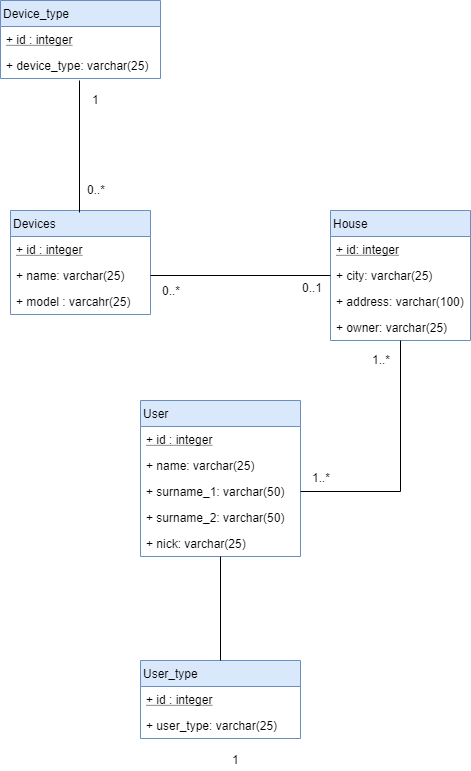

The diagram above was exported from draw.io. Its source (the exported page's mxGraphModel, read from the mxfile embedded in the PNG):
<mxGraphModel dx="1648" dy="762" grid="1" gridSize="10" guides="1" tooltips="1" connect="1" arrows="1" fold="1" page="1" pageScale="1" pageWidth="1100" pageHeight="850" background="#ffffff" math="0" shadow="0">
  <root>
    <mxCell id="0" />
    <mxCell id="1" parent="0" />
    <mxCell id="TPIqdbfWrQtuD3qRlvWt-3" value="Devices" style="swimlane;fontStyle=0;childLayout=stackLayout;horizontal=1;startSize=26;fillColor=#dae8fc;horizontalStack=0;resizeParent=1;resizeParentMax=0;resizeLast=0;collapsible=1;marginBottom=0;rounded=0;align=left;strokeColor=#6c8ebf;" parent="1" vertex="1">
      <mxGeometry x="140" y="470" width="140" height="104" as="geometry" />
    </mxCell>
    <mxCell id="TPIqdbfWrQtuD3qRlvWt-4" value="+ id : integer&#10;" style="text;strokeColor=none;fillColor=none;align=left;verticalAlign=top;spacingLeft=4;spacingRight=4;overflow=hidden;rotatable=0;points=[[0,0.5],[1,0.5]];portConstraint=eastwest;fontStyle=4" parent="TPIqdbfWrQtuD3qRlvWt-3" vertex="1">
      <mxGeometry y="26" width="140" height="26" as="geometry" />
    </mxCell>
    <mxCell id="TPIqdbfWrQtuD3qRlvWt-7" value="+ name: varchar(25)" style="text;strokeColor=none;fillColor=none;align=left;verticalAlign=top;spacingLeft=4;spacingRight=4;overflow=hidden;rotatable=0;points=[[0,0.5],[1,0.5]];portConstraint=eastwest;" parent="TPIqdbfWrQtuD3qRlvWt-3" vertex="1">
      <mxGeometry y="52" width="140" height="26" as="geometry" />
    </mxCell>
    <mxCell id="TPIqdbfWrQtuD3qRlvWt-6" value="+ model : varcahr(25)" style="text;strokeColor=none;fillColor=none;align=left;verticalAlign=top;spacingLeft=4;spacingRight=4;overflow=hidden;rotatable=0;points=[[0,0.5],[1,0.5]];portConstraint=eastwest;" parent="TPIqdbfWrQtuD3qRlvWt-3" vertex="1">
      <mxGeometry y="78" width="140" height="26" as="geometry" />
    </mxCell>
    <mxCell id="TPIqdbfWrQtuD3qRlvWt-9" value="House" style="swimlane;fontStyle=0;childLayout=stackLayout;horizontal=1;startSize=26;fillColor=#dae8fc;horizontalStack=0;resizeParent=1;resizeParentMax=0;resizeLast=0;collapsible=1;marginBottom=0;rounded=0;align=left;strokeColor=#6c8ebf;" parent="1" vertex="1">
      <mxGeometry x="460" y="470" width="140" height="130" as="geometry" />
    </mxCell>
    <mxCell id="TPIqdbfWrQtuD3qRlvWt-10" value="+ id: integer" style="text;strokeColor=none;fillColor=none;align=left;verticalAlign=top;spacingLeft=4;spacingRight=4;overflow=hidden;rotatable=0;points=[[0,0.5],[1,0.5]];portConstraint=eastwest;fontStyle=4" parent="TPIqdbfWrQtuD3qRlvWt-9" vertex="1">
      <mxGeometry y="26" width="140" height="26" as="geometry" />
    </mxCell>
    <mxCell id="TPIqdbfWrQtuD3qRlvWt-11" value="+ city: varchar(25)" style="text;strokeColor=none;fillColor=none;align=left;verticalAlign=top;spacingLeft=4;spacingRight=4;overflow=hidden;rotatable=0;points=[[0,0.5],[1,0.5]];portConstraint=eastwest;" parent="TPIqdbfWrQtuD3qRlvWt-9" vertex="1">
      <mxGeometry y="52" width="140" height="26" as="geometry" />
    </mxCell>
    <mxCell id="TPIqdbfWrQtuD3qRlvWt-12" value="+ address: varchar(100)&#10;" style="text;strokeColor=none;fillColor=none;align=left;verticalAlign=top;spacingLeft=4;spacingRight=4;overflow=hidden;rotatable=0;points=[[0,0.5],[1,0.5]];portConstraint=eastwest;" parent="TPIqdbfWrQtuD3qRlvWt-9" vertex="1">
      <mxGeometry y="78" width="140" height="26" as="geometry" />
    </mxCell>
    <mxCell id="TPIqdbfWrQtuD3qRlvWt-13" value="+ owner: varchar(25)" style="text;strokeColor=none;fillColor=none;align=left;verticalAlign=top;spacingLeft=4;spacingRight=4;overflow=hidden;rotatable=0;points=[[0,0.5],[1,0.5]];portConstraint=eastwest;" parent="TPIqdbfWrQtuD3qRlvWt-9" vertex="1">
      <mxGeometry y="104" width="140" height="26" as="geometry" />
    </mxCell>
    <mxCell id="TPIqdbfWrQtuD3qRlvWt-15" value="User" style="swimlane;fontStyle=0;childLayout=stackLayout;horizontal=1;startSize=26;fillColor=#dae8fc;horizontalStack=0;resizeParent=1;resizeParentMax=0;resizeLast=0;collapsible=1;marginBottom=0;rounded=0;align=left;strokeColor=#6c8ebf;" parent="1" vertex="1">
      <mxGeometry x="270" y="660" width="160" height="156" as="geometry" />
    </mxCell>
    <mxCell id="TPIqdbfWrQtuD3qRlvWt-16" value="+ id : integer&#10;" style="text;strokeColor=none;fillColor=none;align=left;verticalAlign=top;spacingLeft=4;spacingRight=4;overflow=hidden;rotatable=0;points=[[0,0.5],[1,0.5]];portConstraint=eastwest;fontStyle=4" parent="TPIqdbfWrQtuD3qRlvWt-15" vertex="1">
      <mxGeometry y="26" width="160" height="26" as="geometry" />
    </mxCell>
    <mxCell id="TPIqdbfWrQtuD3qRlvWt-17" value="+ name: varchar(25)" style="text;strokeColor=none;fillColor=none;align=left;verticalAlign=top;spacingLeft=4;spacingRight=4;overflow=hidden;rotatable=0;points=[[0,0.5],[1,0.5]];portConstraint=eastwest;" parent="TPIqdbfWrQtuD3qRlvWt-15" vertex="1">
      <mxGeometry y="52" width="160" height="26" as="geometry" />
    </mxCell>
    <mxCell id="TPIqdbfWrQtuD3qRlvWt-18" value="+ surname_1: varchar(50)&#10;" style="text;strokeColor=none;fillColor=none;align=left;verticalAlign=top;spacingLeft=4;spacingRight=4;overflow=hidden;rotatable=0;points=[[0,0.5],[1,0.5]];portConstraint=eastwest;" parent="TPIqdbfWrQtuD3qRlvWt-15" vertex="1">
      <mxGeometry y="78" width="160" height="26" as="geometry" />
    </mxCell>
    <mxCell id="TPIqdbfWrQtuD3qRlvWt-19" value="+ surname_2: varchar(50)" style="text;strokeColor=none;fillColor=none;align=left;verticalAlign=top;spacingLeft=4;spacingRight=4;overflow=hidden;rotatable=0;points=[[0,0.5],[1,0.5]];portConstraint=eastwest;" parent="TPIqdbfWrQtuD3qRlvWt-15" vertex="1">
      <mxGeometry y="104" width="160" height="26" as="geometry" />
    </mxCell>
    <mxCell id="TPIqdbfWrQtuD3qRlvWt-20" value="+ nick: varchar(25)" style="text;strokeColor=none;fillColor=none;align=left;verticalAlign=top;spacingLeft=4;spacingRight=4;overflow=hidden;rotatable=0;points=[[0,0.5],[1,0.5]];portConstraint=eastwest;" parent="TPIqdbfWrQtuD3qRlvWt-15" vertex="1">
      <mxGeometry y="130" width="160" height="26" as="geometry" />
    </mxCell>
    <mxCell id="TPIqdbfWrQtuD3qRlvWt-25" style="edgeStyle=orthogonalEdgeStyle;rounded=0;orthogonalLoop=1;jettySize=auto;html=1;exitX=1;exitY=0.5;exitDx=0;exitDy=0;entryX=0;entryY=0.5;entryDx=0;entryDy=0;endArrow=none;endFill=0;" parent="1" source="TPIqdbfWrQtuD3qRlvWt-7" target="TPIqdbfWrQtuD3qRlvWt-11" edge="1">
      <mxGeometry relative="1" as="geometry" />
    </mxCell>
    <mxCell id="TPIqdbfWrQtuD3qRlvWt-28" value="1..*" style="text;html=1;resizable=0;points=[];autosize=1;align=left;verticalAlign=top;spacingTop=-4;" parent="1" vertex="1">
      <mxGeometry x="500" y="610" width="30" height="20" as="geometry" />
    </mxCell>
    <mxCell id="TPIqdbfWrQtuD3qRlvWt-29" value="1..*" style="text;html=1;resizable=0;points=[];autosize=1;align=left;verticalAlign=top;spacingTop=-4;" parent="1" vertex="1">
      <mxGeometry x="440" y="728" width="30" height="20" as="geometry" />
    </mxCell>
    <mxCell id="TPIqdbfWrQtuD3qRlvWt-30" value="0..1" style="text;html=1;resizable=0;points=[];autosize=1;align=left;verticalAlign=top;spacingTop=-4;" parent="1" vertex="1">
      <mxGeometry x="430" y="538" width="40" height="20" as="geometry" />
    </mxCell>
    <mxCell id="TPIqdbfWrQtuD3qRlvWt-31" value="0..*" style="text;html=1;resizable=0;points=[];autosize=1;align=left;verticalAlign=top;spacingTop=-4;" parent="1" vertex="1">
      <mxGeometry x="290" y="541" width="30" height="20" as="geometry" />
    </mxCell>
    <mxCell id="TPIqdbfWrQtuD3qRlvWt-33" value="Device_type" style="swimlane;fontStyle=0;childLayout=stackLayout;horizontal=1;startSize=26;fillColor=#dae8fc;horizontalStack=0;resizeParent=1;resizeParentMax=0;resizeLast=0;collapsible=1;marginBottom=0;rounded=0;align=left;strokeColor=#6c8ebf;" parent="1" vertex="1">
      <mxGeometry x="130" y="260" width="160" height="78" as="geometry" />
    </mxCell>
    <mxCell id="TPIqdbfWrQtuD3qRlvWt-34" value="+ id : integer" style="text;strokeColor=none;fillColor=none;align=left;verticalAlign=top;spacingLeft=4;spacingRight=4;overflow=hidden;rotatable=0;points=[[0,0.5],[1,0.5]];portConstraint=eastwest;fontStyle=4" parent="TPIqdbfWrQtuD3qRlvWt-33" vertex="1">
      <mxGeometry y="26" width="160" height="26" as="geometry" />
    </mxCell>
    <mxCell id="TPIqdbfWrQtuD3qRlvWt-35" value="+ device_type: varchar(25)" style="text;strokeColor=none;fillColor=none;align=left;verticalAlign=top;spacingLeft=4;spacingRight=4;overflow=hidden;rotatable=0;points=[[0,0.5],[1,0.5]];portConstraint=eastwest;" parent="TPIqdbfWrQtuD3qRlvWt-33" vertex="1">
      <mxGeometry y="52" width="160" height="26" as="geometry" />
    </mxCell>
    <mxCell id="TPIqdbfWrQtuD3qRlvWt-39" value="" style="endArrow=none;html=1;" parent="1" edge="1">
      <mxGeometry width="50" height="50" relative="1" as="geometry">
        <mxPoint x="209" y="472" as="sourcePoint" />
        <mxPoint x="209" y="340" as="targetPoint" />
      </mxGeometry>
    </mxCell>
    <mxCell id="TPIqdbfWrQtuD3qRlvWt-40" value="1" style="text;html=1;resizable=0;points=[];autosize=1;align=left;verticalAlign=top;spacingTop=-4;" parent="1" vertex="1">
      <mxGeometry x="220" y="350" width="20" height="20" as="geometry" />
    </mxCell>
    <mxCell id="TPIqdbfWrQtuD3qRlvWt-41" value="0..*" style="text;html=1;resizable=0;points=[];autosize=1;align=left;verticalAlign=top;spacingTop=-4;" parent="1" vertex="1">
      <mxGeometry x="215" y="440" width="30" height="20" as="geometry" />
    </mxCell>
    <mxCell id="TPIqdbfWrQtuD3qRlvWt-42" value="User_type" style="swimlane;fontStyle=0;childLayout=stackLayout;horizontal=1;startSize=26;fillColor=#dae8fc;horizontalStack=0;resizeParent=1;resizeParentMax=0;resizeLast=0;collapsible=1;marginBottom=0;rounded=0;align=left;strokeColor=#6c8ebf;" parent="1" vertex="1">
      <mxGeometry x="270" y="920" width="160" height="78" as="geometry" />
    </mxCell>
    <mxCell id="TPIqdbfWrQtuD3qRlvWt-43" value="+ id : integer" style="text;strokeColor=none;fillColor=none;align=left;verticalAlign=top;spacingLeft=4;spacingRight=4;overflow=hidden;rotatable=0;points=[[0,0.5],[1,0.5]];portConstraint=eastwest;fontStyle=4" parent="TPIqdbfWrQtuD3qRlvWt-42" vertex="1">
      <mxGeometry y="26" width="160" height="26" as="geometry" />
    </mxCell>
    <mxCell id="TPIqdbfWrQtuD3qRlvWt-44" value="+ user_type: varchar(25)" style="text;strokeColor=none;fillColor=none;align=left;verticalAlign=top;spacingLeft=4;spacingRight=4;overflow=hidden;rotatable=0;points=[[0,0.5],[1,0.5]];portConstraint=eastwest;" parent="TPIqdbfWrQtuD3qRlvWt-42" vertex="1">
      <mxGeometry y="52" width="160" height="26" as="geometry" />
    </mxCell>
    <mxCell id="TPIqdbfWrQtuD3qRlvWt-45" value="1" style="text;html=1;resizable=0;points=[];autosize=1;align=left;verticalAlign=top;spacingTop=-4;" parent="1" vertex="1">
      <mxGeometry x="360" y="1010" width="20" height="20" as="geometry" />
    </mxCell>
    <mxCell id="TPIqdbfWrQtuD3qRlvWt-47" value="" style="endArrow=none;html=1;exitX=0.5;exitY=0;exitDx=0;exitDy=0;" parent="1" source="TPIqdbfWrQtuD3qRlvWt-42" target="TPIqdbfWrQtuD3qRlvWt-20" edge="1">
      <mxGeometry width="50" height="50" relative="1" as="geometry">
        <mxPoint x="349" y="920" as="sourcePoint" />
        <mxPoint x="349" y="850" as="targetPoint" />
      </mxGeometry>
    </mxCell>
    <mxCell id="TPIqdbfWrQtuD3qRlvWt-49" style="edgeStyle=orthogonalEdgeStyle;rounded=0;orthogonalLoop=1;jettySize=auto;html=1;exitX=1;exitY=0.5;exitDx=0;exitDy=0;entryX=0.502;entryY=1.013;entryDx=0;entryDy=0;entryPerimeter=0;endArrow=none;endFill=0;" parent="1" source="TPIqdbfWrQtuD3qRlvWt-18" target="TPIqdbfWrQtuD3qRlvWt-13" edge="1">
      <mxGeometry relative="1" as="geometry" />
    </mxCell>
  </root>
</mxGraphModel>